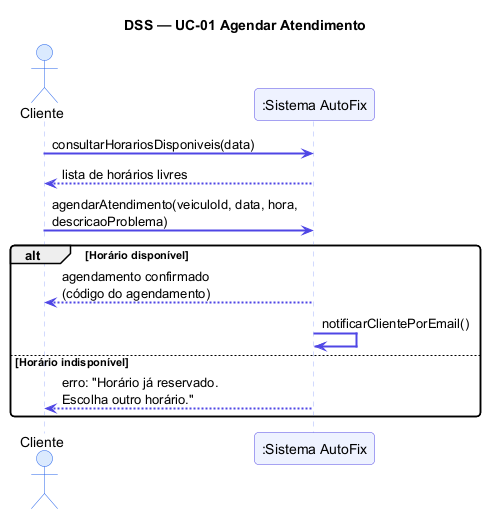

The diagram above was rendered by PlantUML. Its source (embedded in the PNG):
@startuml DSS UC-01 - Agendar Atendimento
skinparam sequenceArrowThickness 2
skinparam sequence {
  ActorBackgroundColor #DBEAFE
  ActorBorderColor #2563EB
  ParticipantBackgroundColor #EEF2FF
  ParticipantBorderColor #4F46E5
  ArrowColor #4F46E5
  LifeLineBorderColor #A5B4FC
}
skinparam roundcorner 8

title DSS — UC-01 Agendar Atendimento

actor "Cliente" as C
participant ":Sistema AutoFix" as S

C -> S : consultarHorariosDisponiveis(data)
S --> C : lista de horários livres

C -> S : agendarAtendimento(veiculoId, data, hora,\ndescricaoProblema)
alt Horário disponível
  S --> C : agendamento confirmado\n(código do agendamento)
  S -> S : notificarClientePorEmail()
else Horário indisponível
  S --> C : erro: "Horário já reservado.\nEscolha outro horário."
end

@enduml